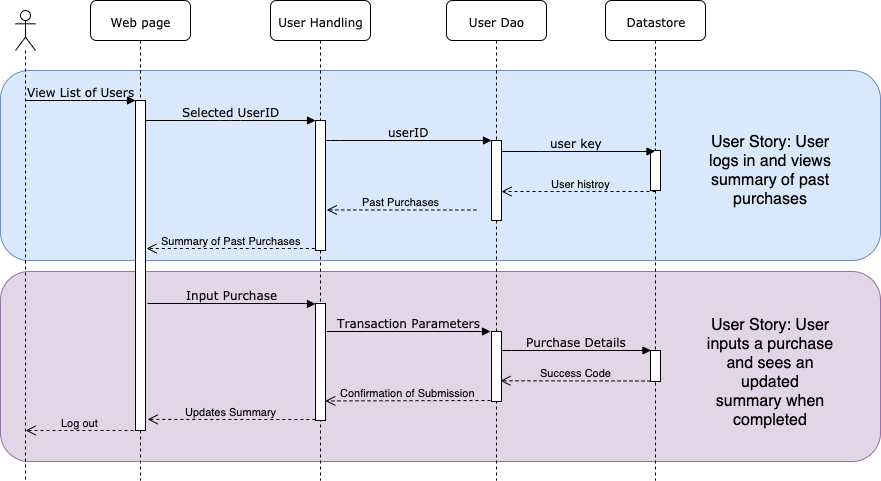

The diagram above was exported from draw.io. Its source (the exported page's mxGraphModel, read from the mxfile embedded in the PNG):
<mxGraphModel dx="1168" dy="572" grid="1" gridSize="10" guides="1" tooltips="1" connect="1" arrows="1" fold="1" page="1" pageScale="1" pageWidth="1100" pageHeight="850" background="none" math="0" shadow="0">
  <root>
    <mxCell id="0" />
    <mxCell id="1" parent="0" />
    <mxCell id="H-Z5z10y2Su7zOgoULRv-39" value="" style="rounded=1;whiteSpace=wrap;html=1;fillColor=#e1d5e7;strokeColor=#9673a6;" parent="1" vertex="1">
      <mxGeometry x="130" y="351" width="880" height="190" as="geometry" />
    </mxCell>
    <mxCell id="H-Z5z10y2Su7zOgoULRv-40" value="&lt;font style=&quot;font-size: 16px&quot;&gt;User Story: User inputs a purchase and sees an updated summary when completed&lt;/font&gt;" style="text;html=1;strokeColor=none;fillColor=#e1d5e7;align=center;verticalAlign=middle;whiteSpace=wrap;rounded=0;" parent="1" vertex="1">
      <mxGeometry x="835" y="421" width="130" height="60" as="geometry" />
    </mxCell>
    <mxCell id="H-Z5z10y2Su7zOgoULRv-35" value="" style="rounded=1;whiteSpace=wrap;html=1;fillColor=#dae8fc;strokeColor=#6c8ebf;" parent="1" vertex="1">
      <mxGeometry x="130" y="150" width="880" height="190" as="geometry" />
    </mxCell>
    <mxCell id="7baba1c4bc27f4b0-2" value="Web page" style="shape=umlLifeline;perimeter=lifelinePerimeter;whiteSpace=wrap;html=1;container=1;collapsible=0;recursiveResize=0;outlineConnect=0;rounded=1;shadow=0;comic=0;labelBackgroundColor=none;strokeColor=#000000;strokeWidth=1;fillColor=#FFFFFF;fontFamily=Verdana;fontSize=12;fontColor=#000000;align=center;" parent="1" vertex="1">
      <mxGeometry x="220" y="80" width="100" height="480" as="geometry" />
    </mxCell>
    <mxCell id="7baba1c4bc27f4b0-10" value="" style="html=1;points=[];perimeter=orthogonalPerimeter;rounded=0;shadow=0;comic=0;labelBackgroundColor=none;strokeColor=#000000;strokeWidth=1;fillColor=#FFFFFF;fontFamily=Verdana;fontSize=12;fontColor=#000000;align=center;" parent="7baba1c4bc27f4b0-2" vertex="1">
      <mxGeometry x="45" y="100" width="10" height="330" as="geometry" />
    </mxCell>
    <mxCell id="7baba1c4bc27f4b0-3" value="User Handling" style="shape=umlLifeline;perimeter=lifelinePerimeter;whiteSpace=wrap;html=1;container=1;collapsible=0;recursiveResize=0;outlineConnect=0;rounded=1;shadow=0;comic=0;labelBackgroundColor=none;strokeColor=#000000;strokeWidth=1;fillColor=#FFFFFF;fontFamily=Verdana;fontSize=12;fontColor=#000000;align=center;" parent="1" vertex="1">
      <mxGeometry x="400" y="80" width="100" height="480" as="geometry" />
    </mxCell>
    <mxCell id="7baba1c4bc27f4b0-13" value="" style="html=1;points=[];perimeter=orthogonalPerimeter;rounded=0;shadow=0;comic=0;labelBackgroundColor=none;strokeColor=#000000;strokeWidth=1;fillColor=#FFFFFF;fontFamily=Verdana;fontSize=12;fontColor=#000000;align=center;" parent="7baba1c4bc27f4b0-3" vertex="1">
      <mxGeometry x="45" y="120" width="10" height="130" as="geometry" />
    </mxCell>
    <mxCell id="H-Z5z10y2Su7zOgoULRv-26" value="" style="html=1;points=[];perimeter=orthogonalPerimeter;rounded=0;shadow=0;comic=0;labelBackgroundColor=none;strokeColor=#000000;strokeWidth=1;fillColor=#FFFFFF;fontFamily=Verdana;fontSize=12;fontColor=#000000;align=center;" parent="7baba1c4bc27f4b0-3" vertex="1">
      <mxGeometry x="45" y="303" width="10" height="117" as="geometry" />
    </mxCell>
    <mxCell id="7baba1c4bc27f4b0-4" value="User Dao" style="shape=umlLifeline;perimeter=lifelinePerimeter;whiteSpace=wrap;html=1;container=1;collapsible=0;recursiveResize=0;outlineConnect=0;rounded=1;shadow=0;comic=0;labelBackgroundColor=none;strokeColor=#000000;strokeWidth=1;fillColor=#FFFFFF;fontFamily=Verdana;fontSize=12;fontColor=#000000;align=center;" parent="1" vertex="1">
      <mxGeometry x="576" y="80" width="100" height="480" as="geometry" />
    </mxCell>
    <mxCell id="H-Z5z10y2Su7zOgoULRv-29" value="" style="html=1;points=[];perimeter=orthogonalPerimeter;rounded=0;shadow=0;comic=0;labelBackgroundColor=none;strokeColor=#000000;strokeWidth=1;fillColor=#FFFFFF;fontFamily=Verdana;fontSize=12;fontColor=#000000;align=center;" parent="7baba1c4bc27f4b0-4" vertex="1">
      <mxGeometry x="45" y="331" width="10" height="70" as="geometry" />
    </mxCell>
    <mxCell id="7baba1c4bc27f4b0-5" value="Datastore" style="shape=umlLifeline;perimeter=lifelinePerimeter;whiteSpace=wrap;html=1;container=1;collapsible=0;recursiveResize=0;outlineConnect=0;rounded=1;shadow=0;comic=0;labelBackgroundColor=none;strokeColor=#000000;strokeWidth=1;fillColor=#FFFFFF;fontFamily=Verdana;fontSize=12;fontColor=#000000;align=center;" parent="1" vertex="1">
      <mxGeometry x="735" y="80" width="100" height="480" as="geometry" />
    </mxCell>
    <mxCell id="7baba1c4bc27f4b0-19" value="" style="html=1;points=[];perimeter=orthogonalPerimeter;rounded=0;shadow=0;comic=0;labelBackgroundColor=none;strokeColor=#000000;strokeWidth=1;fillColor=#FFFFFF;fontFamily=Verdana;fontSize=12;fontColor=#000000;align=center;" parent="7baba1c4bc27f4b0-5" vertex="1">
      <mxGeometry x="45" y="150" width="10" height="40" as="geometry" />
    </mxCell>
    <mxCell id="7baba1c4bc27f4b0-28" value="" style="html=1;points=[];perimeter=orthogonalPerimeter;rounded=0;shadow=0;comic=0;labelBackgroundColor=none;strokeColor=#000000;strokeWidth=1;fillColor=#FFFFFF;fontFamily=Verdana;fontSize=12;fontColor=#000000;align=center;" parent="7baba1c4bc27f4b0-5" vertex="1">
      <mxGeometry x="45" y="350" width="10" height="31" as="geometry" />
    </mxCell>
    <mxCell id="7baba1c4bc27f4b0-17" value="userID" style="html=1;verticalAlign=bottom;endArrow=block;labelBackgroundColor=none;fontFamily=Verdana;fontSize=12;edgeStyle=elbowEdgeStyle;elbow=vertical;" parent="1" source="7baba1c4bc27f4b0-13" target="7baba1c4bc27f4b0-16" edge="1">
      <mxGeometry relative="1" as="geometry">
        <mxPoint x="510" y="220" as="sourcePoint" />
        <Array as="points">
          <mxPoint x="460" y="220" />
        </Array>
      </mxGeometry>
    </mxCell>
    <mxCell id="7baba1c4bc27f4b0-11" value="View List of Users" style="html=1;verticalAlign=bottom;endArrow=block;entryX=0;entryY=0;labelBackgroundColor=none;fontFamily=Verdana;fontSize=12;edgeStyle=elbowEdgeStyle;elbow=vertical;" parent="1" target="7baba1c4bc27f4b0-10" edge="1">
      <mxGeometry relative="1" as="geometry">
        <mxPoint x="155" y="180" as="sourcePoint" />
      </mxGeometry>
    </mxCell>
    <mxCell id="7baba1c4bc27f4b0-14" value="Selected UserID" style="html=1;verticalAlign=bottom;endArrow=block;entryX=0;entryY=0;labelBackgroundColor=none;fontFamily=Verdana;fontSize=12;edgeStyle=elbowEdgeStyle;elbow=vertical;" parent="1" source="7baba1c4bc27f4b0-10" target="7baba1c4bc27f4b0-13" edge="1">
      <mxGeometry relative="1" as="geometry">
        <mxPoint x="370" y="200" as="sourcePoint" />
      </mxGeometry>
    </mxCell>
    <mxCell id="H-Z5z10y2Su7zOgoULRv-5" value="" style="shape=umlLifeline;participant=umlActor;perimeter=lifelinePerimeter;whiteSpace=wrap;html=1;container=1;collapsible=0;recursiveResize=0;verticalAlign=top;spacingTop=36;labelBackgroundColor=#ffffff;outlineConnect=0;" parent="1" vertex="1">
      <mxGeometry x="145" y="90" width="20" height="470" as="geometry" />
    </mxCell>
    <mxCell id="H-Z5z10y2Su7zOgoULRv-8" value="user key" style="html=1;verticalAlign=bottom;endArrow=block;labelBackgroundColor=none;fontFamily=Verdana;fontSize=12;edgeStyle=elbowEdgeStyle;elbow=vertical;" parent="1" target="7baba1c4bc27f4b0-5" edge="1">
      <mxGeometry relative="1" as="geometry">
        <mxPoint x="625" y="231" as="sourcePoint" />
        <Array as="points" />
        <mxPoint x="740" y="229.5" as="targetPoint" />
      </mxGeometry>
    </mxCell>
    <mxCell id="7baba1c4bc27f4b0-16" value="" style="html=1;points=[];perimeter=orthogonalPerimeter;rounded=0;shadow=0;comic=0;labelBackgroundColor=none;strokeColor=#000000;strokeWidth=1;fillColor=#FFFFFF;fontFamily=Verdana;fontSize=12;fontColor=#000000;align=center;" parent="1" vertex="1">
      <mxGeometry x="621" y="220" width="10" height="80" as="geometry" />
    </mxCell>
    <mxCell id="H-Z5z10y2Su7zOgoULRv-12" value="User histroy" style="html=1;verticalAlign=bottom;endArrow=open;dashed=1;endSize=8;labelBackgroundColor=none;" parent="1" edge="1">
      <mxGeometry x="-0.026" relative="1" as="geometry">
        <mxPoint x="785" y="271" as="sourcePoint" />
        <mxPoint x="631" y="271" as="targetPoint" />
        <mxPoint as="offset" />
      </mxGeometry>
    </mxCell>
    <mxCell id="H-Z5z10y2Su7zOgoULRv-13" value="Past Purchases" style="html=1;verticalAlign=bottom;endArrow=open;dashed=1;endSize=8;exitX=-0.017;exitY=0.35;exitDx=0;exitDy=0;exitPerimeter=0;entryX=1.029;entryY=0.391;entryDx=0;entryDy=0;entryPerimeter=0;labelBackgroundColor=none;" parent="1" edge="1">
      <mxGeometry relative="1" as="geometry">
        <mxPoint x="605.83" y="289.5" as="sourcePoint" />
        <mxPoint x="456.28999999999996" y="289.42999999999995" as="targetPoint" />
      </mxGeometry>
    </mxCell>
    <mxCell id="H-Z5z10y2Su7zOgoULRv-14" value="Summary of Past Purchases" style="html=1;verticalAlign=bottom;endArrow=open;dashed=1;endSize=8;exitX=-0.017;exitY=0.35;exitDx=0;exitDy=0;exitPerimeter=0;labelBackgroundColor=none;" parent="1" edge="1">
      <mxGeometry relative="1" as="geometry">
        <mxPoint x="444.33000000000015" y="328" as="sourcePoint" />
        <mxPoint x="276" y="328" as="targetPoint" />
        <Array as="points">
          <mxPoint x="419.5" y="328" />
        </Array>
      </mxGeometry>
    </mxCell>
    <mxCell id="H-Z5z10y2Su7zOgoULRv-25" value="Input Purchase" style="html=1;verticalAlign=bottom;endArrow=block;entryX=0;entryY=0;labelBackgroundColor=none;fontFamily=Verdana;fontSize=12;edgeStyle=elbowEdgeStyle;elbow=vertical;" parent="1" edge="1">
      <mxGeometry relative="1" as="geometry">
        <mxPoint x="277" y="383" as="sourcePoint" />
        <mxPoint x="444.97058823529414" y="383.47058823529414" as="targetPoint" />
      </mxGeometry>
    </mxCell>
    <mxCell id="H-Z5z10y2Su7zOgoULRv-27" value="Transaction Parameters" style="html=1;verticalAlign=bottom;endArrow=block;labelBackgroundColor=none;fontFamily=Verdana;fontSize=12;edgeStyle=elbowEdgeStyle;elbow=vertical;" parent="1" edge="1">
      <mxGeometry relative="1" as="geometry">
        <mxPoint x="456.5" y="410.97058823529414" as="sourcePoint" />
        <mxPoint x="620" y="411" as="targetPoint" />
      </mxGeometry>
    </mxCell>
    <mxCell id="H-Z5z10y2Su7zOgoULRv-30" value="Purchase Details" style="html=1;verticalAlign=bottom;endArrow=block;entryX=0;entryY=0;labelBackgroundColor=none;fontFamily=Verdana;fontSize=12;edgeStyle=elbowEdgeStyle;elbow=vertical;" parent="1" edge="1">
      <mxGeometry relative="1" as="geometry">
        <mxPoint x="631" y="429.97058823529414" as="sourcePoint" />
        <mxPoint x="780.4705882352944" y="429.97058823529414" as="targetPoint" />
      </mxGeometry>
    </mxCell>
    <mxCell id="H-Z5z10y2Su7zOgoULRv-31" value="Success Code" style="html=1;verticalAlign=bottom;endArrow=open;dashed=1;endSize=8;entryX=0.893;entryY=0.704;entryDx=0;entryDy=0;entryPerimeter=0;labelBackgroundColor=none;" parent="1" target="H-Z5z10y2Su7zOgoULRv-29" edge="1">
      <mxGeometry relative="1" as="geometry">
        <mxPoint x="780" y="460.5" as="sourcePoint" />
        <mxPoint x="635" y="461" as="targetPoint" />
      </mxGeometry>
    </mxCell>
    <mxCell id="H-Z5z10y2Su7zOgoULRv-32" value="Confirmation of Submission" style="html=1;verticalAlign=bottom;endArrow=open;dashed=1;endSize=8;entryX=1.029;entryY=0.391;entryDx=0;entryDy=0;entryPerimeter=0;labelBackgroundColor=none;" parent="1" edge="1">
      <mxGeometry relative="1" as="geometry">
        <mxPoint x="620" y="480" as="sourcePoint" />
        <mxPoint x="454.78999999999996" y="480.42999999999984" as="targetPoint" />
      </mxGeometry>
    </mxCell>
    <mxCell id="H-Z5z10y2Su7zOgoULRv-33" value="Updates Summary" style="html=1;verticalAlign=bottom;endArrow=open;dashed=1;endSize=8;exitX=-0.017;exitY=0.35;exitDx=0;exitDy=0;exitPerimeter=0;entryX=1.163;entryY=0.538;entryDx=0;entryDy=0;entryPerimeter=0;labelBackgroundColor=none;" parent="1" edge="1">
      <mxGeometry relative="1" as="geometry">
        <mxPoint x="444.8299999999999" y="499" as="sourcePoint" />
        <mxPoint x="277.1300000000001" y="498.8800000000001" as="targetPoint" />
        <Array as="points">
          <mxPoint x="420" y="499" />
        </Array>
      </mxGeometry>
    </mxCell>
    <mxCell id="H-Z5z10y2Su7zOgoULRv-34" value="Log out" style="html=1;verticalAlign=bottom;endArrow=open;dashed=1;endSize=8;labelBackgroundColor=none;" parent="1" edge="1">
      <mxGeometry relative="1" as="geometry">
        <mxPoint x="263" y="510" as="sourcePoint" />
        <mxPoint x="155.10000000000002" y="510" as="targetPoint" />
      </mxGeometry>
    </mxCell>
    <mxCell id="H-Z5z10y2Su7zOgoULRv-38" value="&lt;font style=&quot;font-size: 16px&quot;&gt;User Story: User logs in and views summary of past purchases&lt;/font&gt;" style="text;html=1;strokeColor=none;fillColor=none;align=center;verticalAlign=middle;whiteSpace=wrap;rounded=0;" parent="1" vertex="1">
      <mxGeometry x="835" y="220" width="130" height="60" as="geometry" />
    </mxCell>
  </root>
</mxGraphModel>